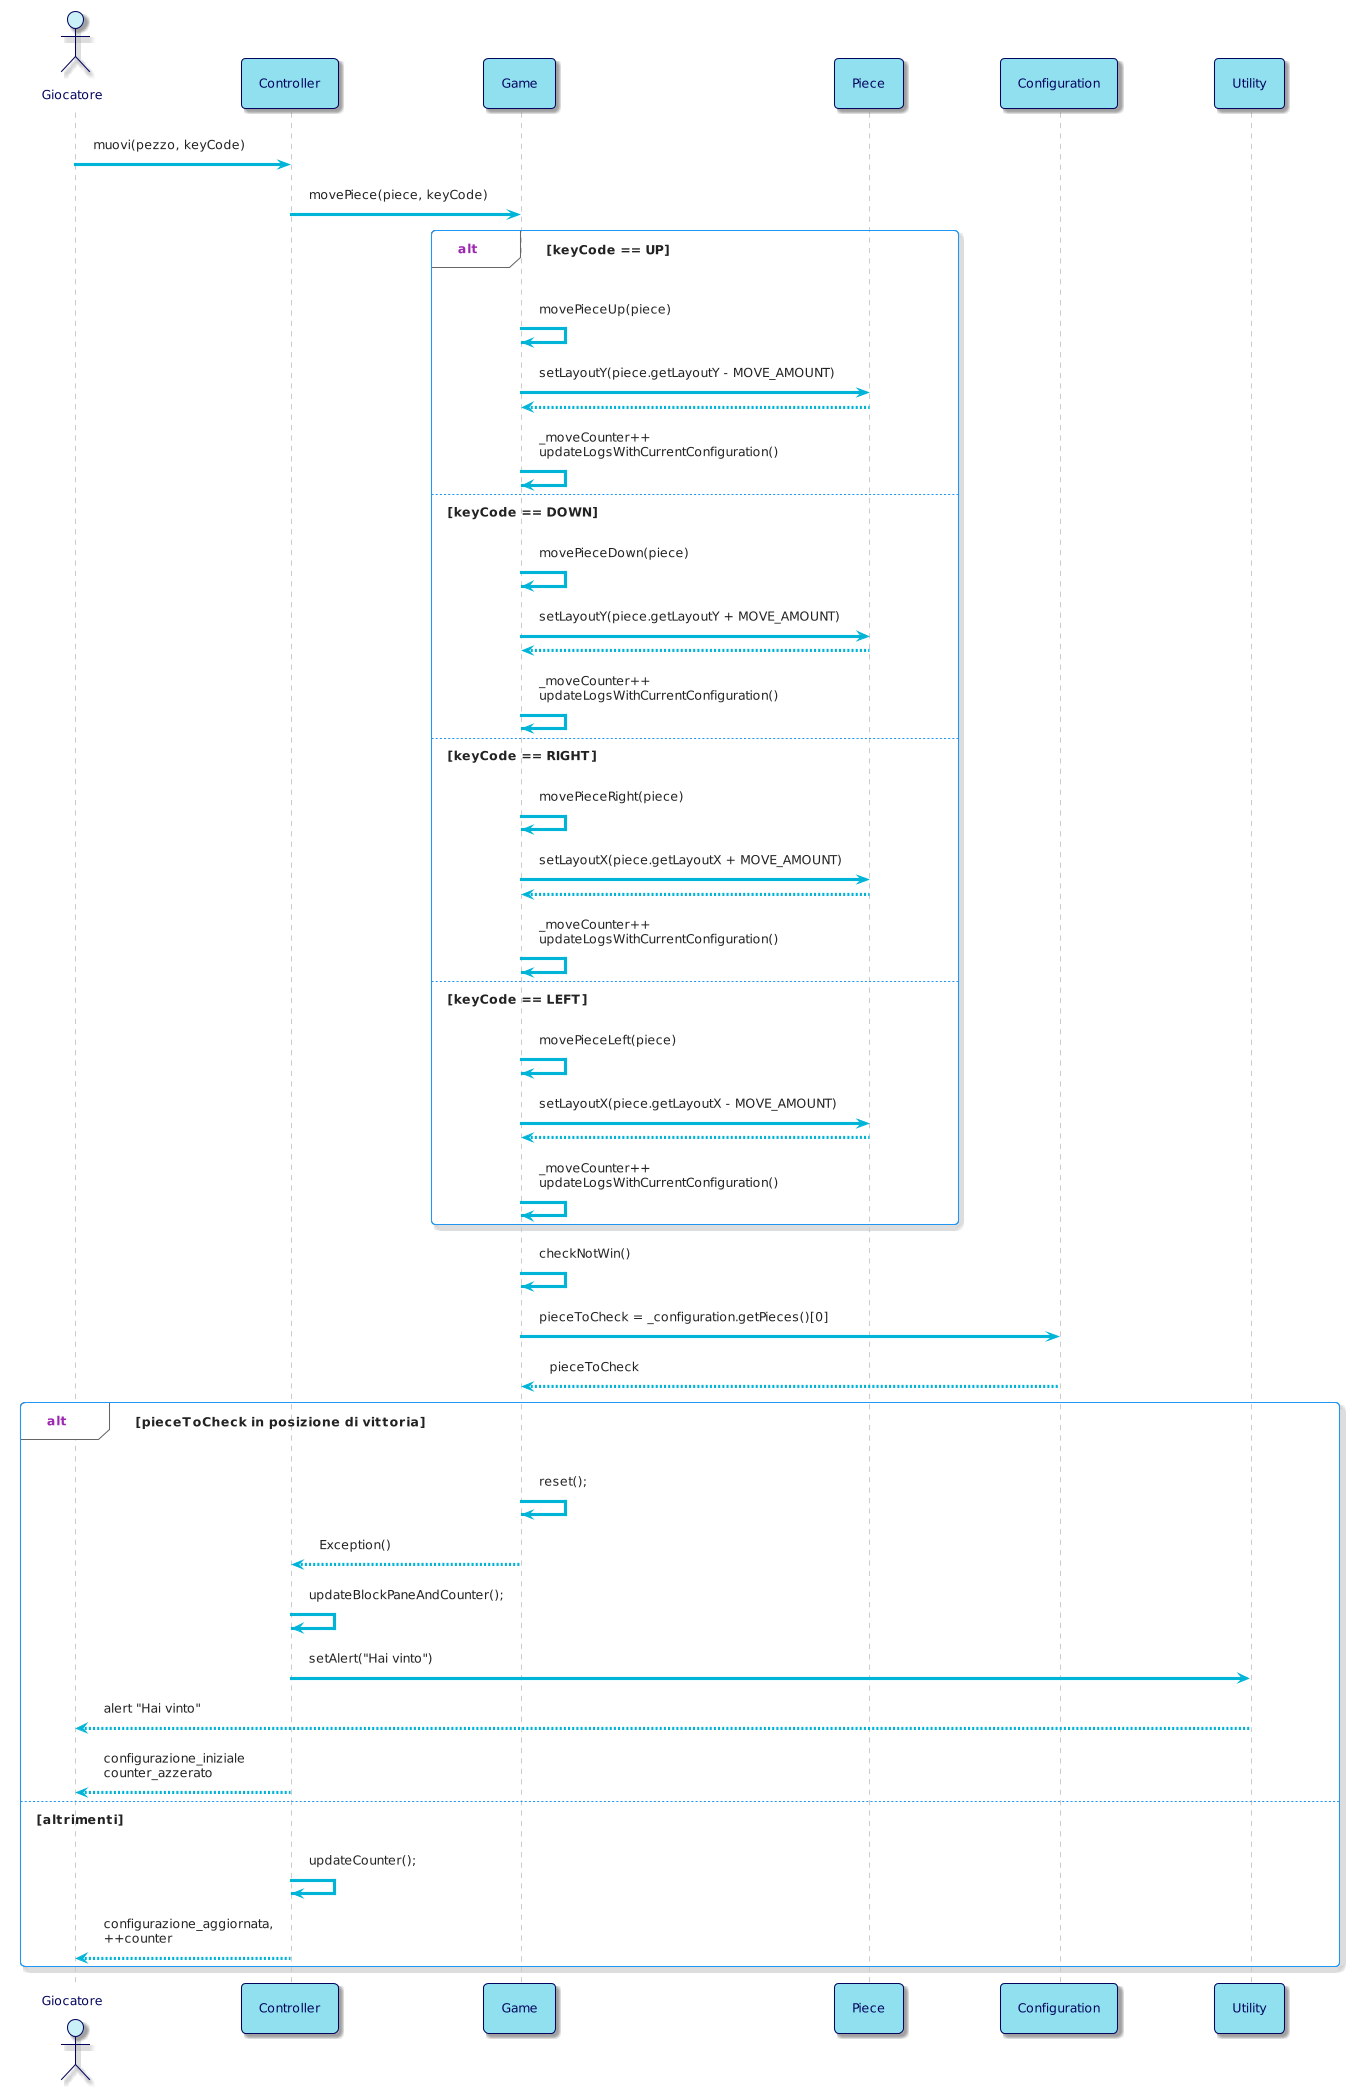

The diagram above was rendered by PlantUML. Its source (embedded in the PNG):
@startuml
!theme materia-outline

skinparam ArrowColor #00B4D8
skinparam ActorBorderColor #03045E
skinparam ActorFontColor #03045E
skinparam ActorBackgroundColor #CAF0F8
skinparam ParticipantFontColor #03045E
skinparam ParticipantBorderColor #03045E
skinparam ParticipantBackgroundColor #90E0EF
skinparam DatabaseBorderColor #03045E
skinparam DatabaseBackgroundColor #00B4D8
skinparam DatabaseFontColor #03045E
skinparam BackgroundColor #FFFFFF

actor Giocatore 
participant Controller
participant Game
participant Piece


Giocatore -> Controller: muovi(pezzo, keyCode)
Controller -> Game: movePiece(piece, keyCode)
alt keyCode == UP
Game -> Game: movePieceUp(piece)

Game -> Piece: setLayoutY(piece.getLayoutY - MOVE_AMOUNT)
Piece --> Game
Game -> Game: _moveCounter++ \nupdateLogsWithCurrentConfiguration()

else keyCode == DOWN 
Game -> Game: movePieceDown(piece)

Game -> Piece: setLayoutY(piece.getLayoutY + MOVE_AMOUNT)
Piece --> Game
Game -> Game: _moveCounter++ \nupdateLogsWithCurrentConfiguration()

else keyCode == RIGHT 
Game -> Game: movePieceRight(piece)

Game -> Piece: setLayoutX(piece.getLayoutX + MOVE_AMOUNT)
Piece --> Game
Game -> Game: _moveCounter++ \nupdateLogsWithCurrentConfiguration()

else keyCode == LEFT 
Game -> Game: movePieceLeft(piece)

Game -> Piece: setLayoutX(piece.getLayoutX - MOVE_AMOUNT)
Piece --> Game
Game -> Game: _moveCounter++ \nupdateLogsWithCurrentConfiguration()

end

Game -> Game: checkNotWin()
Game -> Configuration: pieceToCheck = _configuration.getPieces()[0]
Configuration --> Game: pieceToCheck

alt pieceToCheck in posizione di vittoria
Game -> Game: reset();
Game --> Controller: Exception()
Controller -> Controller: updateBlockPaneAndCounter();
Controller -> Utility: setAlert("Hai vinto")
Utility --> Giocatore: alert "Hai vinto"
Controller-->Giocatore: configurazione_iniziale \ncounter_azzerato



else altrimenti
Controller -> Controller: updateCounter();
Controller-->Giocatore: configurazione_aggiornata,\n++counter
end
@enduml